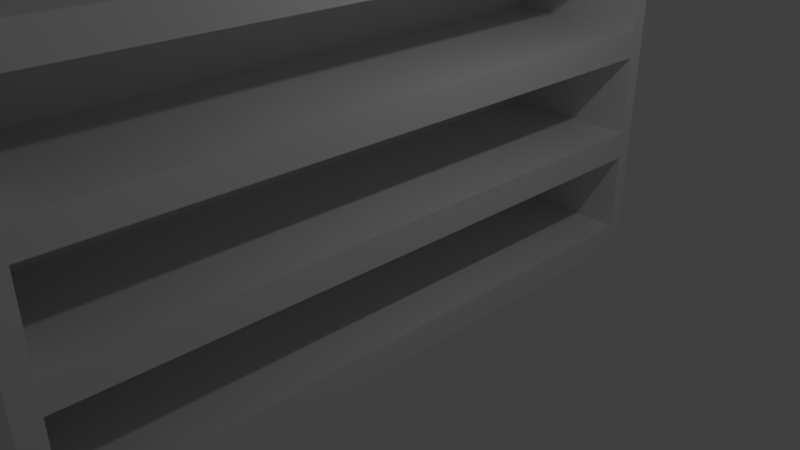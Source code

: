 # Source: bookshelf.blend  (saved by Blender 2.79.0; exported with 4.5.12 LTS)
import bpy
from mathutils import Matrix  # noqa: F401  (used for matrix-valued properties, if any)

bpy.ops.wm.read_factory_settings(use_empty=True)
scene = bpy.context.scene
scene.name = 'Scene'

# ---- collections
col_collection_1 = bpy.data.collections.new('Collection 1'); scene.collection.children.link(col_collection_1)

# ---- materials (node trees are filled in below, after node groups)
mat_material_005 = bpy.data.materials.new('Material.005')
mat_material_005.alpha_threshold = 0.0
mat_material_005.use_transparent_shadow = False
mat_material_005.roughness = 0.5
mat_material_005.line_color = (0.0, 0.0, 0.0, 1.0)
mat_material = bpy.data.materials.new('Material')
mat_material.alpha_threshold = 0.0
mat_material.use_transparent_shadow = False
mat_material.roughness = 0.5
mat_material.line_color = (0.0, 0.0, 0.0, 1.0)
mat_material_001 = bpy.data.materials.new('Material.001')
mat_material_001.alpha_threshold = 0.0
mat_material_001.use_transparent_shadow = False
mat_material_001.roughness = 0.5
mat_material_001.line_color = (0.0, 0.0, 0.0, 1.0)
mat_material_002 = bpy.data.materials.new('Material.002')
mat_material_002.alpha_threshold = 0.0
mat_material_002.use_transparent_shadow = False
mat_material_002.roughness = 0.5
mat_material_002.line_color = (0.0, 0.0, 0.0, 1.0)
mat_material_003 = bpy.data.materials.new('Material.003')
mat_material_003.alpha_threshold = 0.0
mat_material_003.use_transparent_shadow = False
mat_material_003.roughness = 0.5
mat_material_003.line_color = (0.0, 0.0, 0.0, 1.0)
mat_material_004 = bpy.data.materials.new('Material.004')
mat_material_004.alpha_threshold = 0.0
mat_material_004.use_transparent_shadow = False
mat_material_004.roughness = 0.5
mat_material_004.line_color = (0.0, 0.0, 0.0, 1.0)

# ---- material node trees

# ---- world
world_world = bpy.data.worlds.new('World'); scene.world = world_world
world_world.color = (0.05088, 0.05088, 0.05088)
world_world.use_sun_shadow = False
world_world.sun_shadow_jitter_overblur = 0.0
world_world.cycles.sampling_method = 'MANUAL'

# ---- cameras
cam_camera = bpy.data.cameras.new('Camera')
cam_camera.clip_end = 100.0
cam_camera.lens = 35.0
cam_camera.sensor_width = 32.0
cam_camera.sensor_height = 18.0
cam_camera.ortho_scale = 7.314
cam_camera.dof.focus_distance = 0.0
cam_camera.dof.aperture_fstop = 128.0

# ---- lights
light_lamp = bpy.data.lights.new('Lamp', 'POINT')
light_lamp.transmission_factor = 0.0
light_lamp.cutoff_distance = 30.0
light_lamp.energy = 100.0
light_lamp.shadow_buffer_clip_start = 1.001
light_lamp.shadow_soft_size = 0.1
light_lamp.shadow_maximum_resolution = 0.006
light_lamp.use_absolute_resolution = True

# ---- meshes
me_cube_005 = bpy.data.meshes.new('Cube.005')
me_cube_005.from_pydata([(1.0, 4.437, -1.0), (1.0, -4.203, -1.0), (-1.0, -4.203, -1.0), (-1.0, 4.437, -1.0), (1.0, 4.437, -0.6119), (1.0, -4.203, -0.6119), (-1.0, -4.203, -0.6119), (-1.0, 4.437, -0.6119), (-1.323, -4.203, -1.0), (-1.323, 4.437, -1.0), (-1.323, -4.203, -0.6119), (-1.323, 4.437, -0.6119), (-1.0, -4.203, -8.498), (-1.0, 4.437, -8.498), (-1.323, -4.203, -8.498), (-1.323, 4.437, -8.498), (1.0, 4.651, -1.0), (-1.0, 4.651, -1.0), (1.0, 4.651, -0.6119), (-1.0, 4.651, -0.6119), (-1.323, 4.651, -1.0), (-1.323, 4.651, -0.6119), (1.0, 4.437, -1.0), (-1.0, 4.437, -1.0), (-1.0, 4.651, -1.0), (-1.323, 4.437, -1.0), (1.0, 4.651, -1.0), (-1.323, 4.651, -1.0), (1.0, 4.437, -8.5), (-1.0, 4.437, -8.5), (-1.0, 4.651, -8.5), (-1.323, 4.437, -8.5), (1.0, 4.651, -8.5), (-1.323, 4.651, -8.5), (1.0, -4.482, -1.0), (-1.0, -4.482, -1.0), (1.0, -4.482, -0.6119), (-1.0, -4.482, -0.6119), (-1.323, -4.482, -1.0), (-1.323, -4.482, -0.6119), (1.0, -4.203, -8.493), (-1.0, -4.203, -8.493), (-1.323, -4.203, -8.493), (1.0, -4.482, -8.493), (-1.0, -4.482, -8.493), (-1.323, -4.482, -8.493), (1.0, 4.437, -8.5), (1.0, -4.203, -8.5), (-1.0, -4.203, -8.5), (-1.0, 4.437, -8.5), (1.0, 4.437, -8.112), (1.0, -4.203, -8.112), (-1.0, -4.203, -8.112), (-1.0, 4.437, -8.112), (1.0, 4.437, -7.0), (1.0, -4.203, -7.0), (-1.0, -4.203, -7.0), (-1.0, 4.437, -7.0), (1.0, 4.437, -6.612), (1.0, -4.203, -6.612), (-1.0, -4.203, -6.612), (-1.0, 4.437, -6.612), (1.0, 4.437, -5.5), (1.0, -4.203, -5.5), (-1.0, -4.203, -5.5), (-1.0, 4.437, -5.5), (1.0, 4.437, -5.112), (1.0, -4.203, -5.112), (-1.0, -4.203, -5.112), (-1.0, 4.437, -5.112), (1.0, 4.437, -4.0), (1.0, -4.203, -4.0), (-1.0, -4.203, -4.0), (-1.0, 4.437, -4.0), (1.0, 4.437, -3.612), (1.0, -4.203, -3.612), (-1.0, -4.203, -3.612), (-1.0, 4.437, -3.612), (1.0, 4.437, -2.5), (1.0, -4.203, -2.5), (-1.0, -4.203, -2.5), (-1.0, 4.437, -2.5), (1.0, 4.437, -2.112), (1.0, -4.203, -2.112), (-1.0, -4.203, -2.112), (-1.0, 4.437, -2.112)], [], [(0, 1, 2, 3), (4, 7, 6, 5), (0, 4, 5, 1), (8, 2, 41, 42), (5, 6, 37, 36), (20, 17, 24, 27), (8, 10, 11, 9), (6, 7, 11, 10), (0, 3, 23, 22), (8, 9, 15, 14), (13, 12, 14, 15), (9, 3, 13, 15), (2, 8, 14, 12), (3, 2, 12, 13), (18, 16, 17, 19), (19, 17, 20, 21), (4, 0, 16, 18), (7, 4, 18, 19), (11, 7, 19, 21), (9, 11, 21, 20), (24, 26, 32, 30), (26, 22, 28, 32), (3, 9, 25, 23), (17, 16, 26, 24), (16, 0, 22, 26), (9, 20, 27, 25), (29, 31, 33, 30), (28, 29, 30, 32), (25, 27, 33, 31), (27, 24, 30, 33), (23, 25, 31, 29), (22, 23, 29, 28), (34, 36, 37, 35), (35, 37, 39, 38), (1, 5, 36, 34), (10, 8, 38, 39), (6, 10, 39, 37), (1, 34, 43, 40), (42, 41, 44, 45), (41, 40, 43, 44), (35, 38, 45, 44), (34, 35, 44, 43), (38, 8, 42, 45), (2, 1, 40, 41), (46, 47, 48, 49), (50, 53, 52, 51), (46, 50, 51, 47), (47, 51, 52, 48), (48, 52, 53, 49), (50, 46, 49, 53), (54, 55, 56, 57), (58, 61, 60, 59), (54, 58, 59, 55), (55, 59, 60, 56), (56, 60, 61, 57), (58, 54, 57, 61), (62, 63, 64, 65), (66, 69, 68, 67), (62, 66, 67, 63), (63, 67, 68, 64), (64, 68, 69, 65), (66, 62, 65, 69), (70, 71, 72, 73), (74, 77, 76, 75), (70, 74, 75, 71), (71, 75, 76, 72), (72, 76, 77, 73), (74, 70, 73, 77), (78, 79, 80, 81), (82, 85, 84, 83), (78, 82, 83, 79), (79, 83, 84, 80), (80, 84, 85, 81), (82, 78, 81, 85)])
me_cube_005.polygons.foreach_set('material_index', [0, 0, 0, 0, 0, 0, 0, 0, 0, 0, 0, 0, 0, 0, 0, 0, 0, 0, 0, 0, 0, 0, 0, 0, 0, 0, 0, 0, 0, 0, 0, 0, 0, 0, 0, 0, 0, 0, 0, 0, 0, 0, 0, 0, 1, 1, 1, 1, 1, 1, 2, 2, 2, 2, 2, 2, 3, 3, 3, 3, 3, 3, 4, 4, 4, 4, 4, 4, 5, 5, 5, 5, 5, 5])
me_cube_005.materials.append(mat_material_005)
me_cube_005.materials.append(mat_material)
me_cube_005.materials.append(mat_material_001)
me_cube_005.materials.append(mat_material_002)
me_cube_005.materials.append(mat_material_003)
me_cube_005.materials.append(mat_material_004)
me_cube_005.use_remesh_preserve_volume = False
me_cube_005.use_remesh_preserve_attributes = False
me_cube_005.use_mirror_vertex_groups = False
me_cube_005.update()

# ---- objects
ob_lamp = bpy.data.objects.new('Lamp', light_lamp)
ob_camera = bpy.data.objects.new('Camera', cam_camera)
ob_cube_005 = bpy.data.objects.new('Cube.005', me_cube_005)

# ---- transforms, parenting, visibility, modifiers, constraints
ob_lamp.location = (4.076, 1.005, 5.904)
ob_lamp.rotation_euler = (0.6503, 0.05522, 1.866)
ob_lamp.lock_rotations_4d = False
ob_lamp.empty_display_type = 'ARROWS'
ob_lamp.color = (0.0, 0.0, 0.0, 0.0)
ob_lamp.lineart.crease_threshold = 0.0
ob_camera.location = (7.481, -6.508, 5.344)
ob_camera.rotation_euler = (1.109, 0.0, 0.8149)
ob_camera.lock_rotations_4d = False
ob_camera.empty_display_type = 'ARROWS'
ob_camera.color = (0.0, 0.0, 0.0, 0.0)
ob_camera.display_type = 'WIRE'
ob_camera.lineart.crease_threshold = 0.0
ob_cube_005.location = (0.0, -0.416, 7.5)
ob_cube_005.lock_rotations_4d = False
ob_cube_005.empty_display_type = 'ARROWS'
ob_cube_005.lineart.crease_threshold = 0.0

# ---- collection membership
col_collection_1.objects.link(ob_lamp)
col_collection_1.objects.link(ob_camera)
col_collection_1.objects.link(ob_cube_005)

# ---- scene / render settings (as saved in the file)
scene.camera = ob_camera
scene.frame_start = 1; scene.frame_end = 250; scene.frame_set(51)
scene.render.engine = 'BLENDER_EEVEE_NEXT'
scene.render.resolution_percentage = 50
scene.render.dither_intensity = 0.0
scene.cycles.use_denoising = False
scene.cycles.samples = 128
scene.cycles.sampling_pattern = 'TABULATED_SOBOL'
scene.cycles.use_adaptive_sampling = False
scene.cycles.use_light_tree = False
scene.cycles.blur_glossy = 0.0
scene.cycles.sample_clamp_indirect = 0.0
scene.view_settings.view_transform = 'Standard'
bpy.context.view_layer.update()
